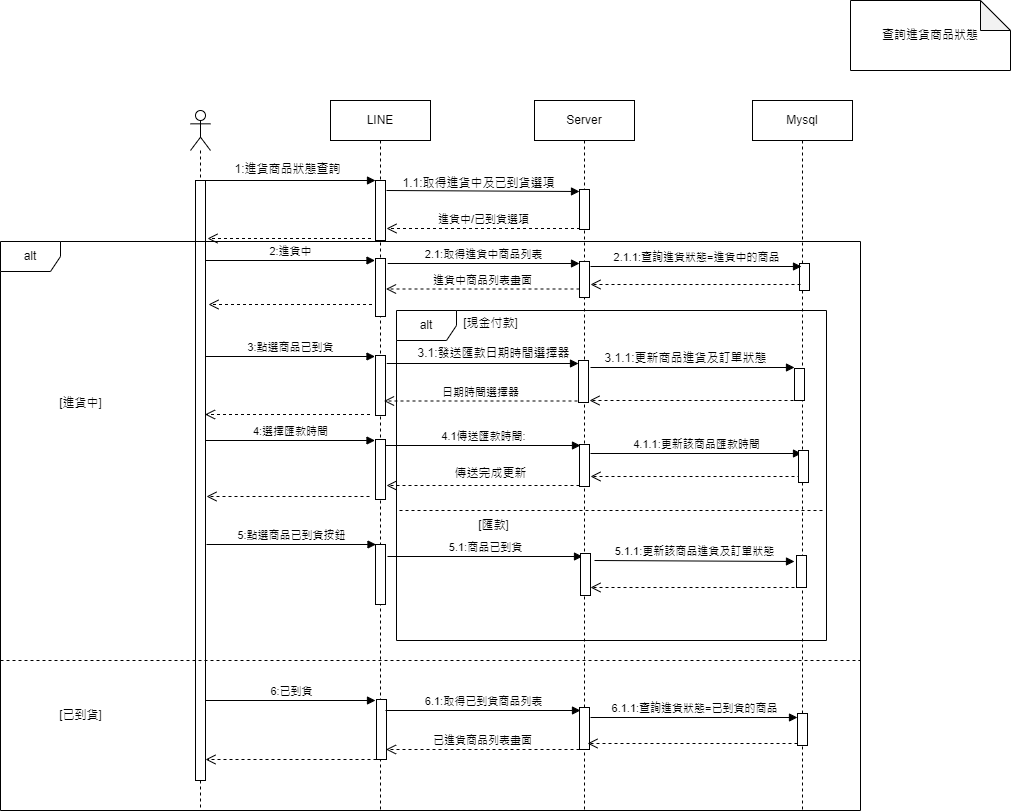

The diagram above was exported from draw.io. Its source (the exported page's mxGraphModel, read from the mxfile embedded in the PNG):
<mxGraphModel dx="1114" dy="470" grid="1" gridSize="10" guides="1" tooltips="1" connect="1" arrows="1" fold="1" page="1" pageScale="1" pageWidth="850" pageHeight="1100" math="0" shadow="0">
  <root>
    <mxCell id="Vg-GVs1FQogn06plWPz1-0" />
    <mxCell id="Vg-GVs1FQogn06plWPz1-1" parent="Vg-GVs1FQogn06plWPz1-0" />
    <mxCell id="Vg-GVs1FQogn06plWPz1-2" value="LINE" style="shape=umlLifeline;perimeter=lifelinePerimeter;whiteSpace=wrap;html=1;container=0;dropTarget=0;collapsible=0;recursiveResize=0;outlineConnect=0;portConstraint=eastwest;newEdgeStyle={&quot;edgeStyle&quot;:&quot;elbowEdgeStyle&quot;,&quot;elbow&quot;:&quot;vertical&quot;,&quot;curved&quot;:0,&quot;rounded&quot;:0};" parent="Vg-GVs1FQogn06plWPz1-1" vertex="1">
      <mxGeometry x="800" y="220" width="100" height="400" as="geometry" />
    </mxCell>
    <mxCell id="Vg-GVs1FQogn06plWPz1-3" value="" style="html=1;points=[];perimeter=orthogonalPerimeter;outlineConnect=0;targetShapes=umlLifeline;portConstraint=eastwest;newEdgeStyle={&quot;edgeStyle&quot;:&quot;elbowEdgeStyle&quot;,&quot;elbow&quot;:&quot;vertical&quot;,&quot;curved&quot;:0,&quot;rounded&quot;:0};" parent="Vg-GVs1FQogn06plWPz1-2" vertex="1">
      <mxGeometry x="270" y="750" width="10" height="190" as="geometry" />
    </mxCell>
    <mxCell id="Vg-GVs1FQogn06plWPz1-4" value="dispatch" style="html=1;verticalAlign=bottom;startArrow=oval;endArrow=block;startSize=8;edgeStyle=elbowEdgeStyle;elbow=vertical;curved=0;rounded=0;" parent="Vg-GVs1FQogn06plWPz1-2" target="Vg-GVs1FQogn06plWPz1-3" edge="1">
      <mxGeometry relative="1" as="geometry">
        <mxPoint x="210" y="750" as="sourcePoint" />
      </mxGeometry>
    </mxCell>
    <mxCell id="Vg-GVs1FQogn06plWPz1-5" value="" style="html=1;points=[];perimeter=orthogonalPerimeter;outlineConnect=0;targetShapes=umlLifeline;portConstraint=eastwest;newEdgeStyle={&quot;edgeStyle&quot;:&quot;elbowEdgeStyle&quot;,&quot;elbow&quot;:&quot;vertical&quot;,&quot;curved&quot;:0,&quot;rounded&quot;:0};" parent="Vg-GVs1FQogn06plWPz1-2" vertex="1">
      <mxGeometry x="275" y="800" width="10" height="80" as="geometry" />
    </mxCell>
    <mxCell id="Vg-GVs1FQogn06plWPz1-6" value="" style="html=1;points=[[0,0,0,0,5],[0,1,0,0,-5],[1,0,0,0,5],[1,1,0,0,-5]];perimeter=orthogonalPerimeter;outlineConnect=0;targetShapes=umlLifeline;portConstraint=eastwest;newEdgeStyle={&quot;curved&quot;:0,&quot;rounded&quot;:0};" parent="Vg-GVs1FQogn06plWPz1-2" vertex="1">
      <mxGeometry x="45" y="70" width="10" height="50" as="geometry" />
    </mxCell>
    <mxCell id="Vg-GVs1FQogn06plWPz1-7" value="Server" style="shape=umlLifeline;perimeter=lifelinePerimeter;whiteSpace=wrap;html=1;container=0;dropTarget=0;collapsible=0;recursiveResize=0;outlineConnect=0;portConstraint=eastwest;newEdgeStyle={&quot;edgeStyle&quot;:&quot;elbowEdgeStyle&quot;,&quot;elbow&quot;:&quot;vertical&quot;,&quot;curved&quot;:0,&quot;rounded&quot;:0};" parent="Vg-GVs1FQogn06plWPz1-1" vertex="1">
      <mxGeometry x="1000" y="220" width="100" height="400" as="geometry" />
    </mxCell>
    <mxCell id="Vg-GVs1FQogn06plWPz1-8" value="" style="html=1;points=[];perimeter=orthogonalPerimeter;outlineConnect=0;targetShapes=umlLifeline;portConstraint=eastwest;newEdgeStyle={&quot;edgeStyle&quot;:&quot;elbowEdgeStyle&quot;,&quot;elbow&quot;:&quot;vertical&quot;,&quot;curved&quot;:0,&quot;rounded&quot;:0};" parent="Vg-GVs1FQogn06plWPz1-7" vertex="1">
      <mxGeometry x="270" y="760" width="10" height="170" as="geometry" />
    </mxCell>
    <mxCell id="Vg-GVs1FQogn06plWPz1-9" value="" style="html=1;points=[[0,0,0,0,5],[0,1,0,0,-5],[1,0,0,0,5],[1,1,0,0,-5]];perimeter=orthogonalPerimeter;outlineConnect=0;targetShapes=umlLifeline;portConstraint=eastwest;newEdgeStyle={&quot;curved&quot;:0,&quot;rounded&quot;:0};" parent="Vg-GVs1FQogn06plWPz1-7" vertex="1">
      <mxGeometry x="45" y="75" width="10" height="40" as="geometry" />
    </mxCell>
    <mxCell id="Vg-GVs1FQogn06plWPz1-10" value="dispatch" style="html=1;verticalAlign=bottom;endArrow=block;edgeStyle=elbowEdgeStyle;elbow=vertical;curved=0;rounded=0;" parent="Vg-GVs1FQogn06plWPz1-1" source="Vg-GVs1FQogn06plWPz1-3" target="Vg-GVs1FQogn06plWPz1-8" edge="1">
      <mxGeometry relative="1" as="geometry">
        <mxPoint x="420" y="810" as="sourcePoint" />
        <Array as="points">
          <mxPoint x="405" y="800" />
        </Array>
      </mxGeometry>
    </mxCell>
    <mxCell id="Vg-GVs1FQogn06plWPz1-11" value="return" style="html=1;verticalAlign=bottom;endArrow=open;dashed=1;endSize=8;edgeStyle=elbowEdgeStyle;elbow=vertical;curved=0;rounded=0;" parent="Vg-GVs1FQogn06plWPz1-1" source="Vg-GVs1FQogn06plWPz1-8" target="Vg-GVs1FQogn06plWPz1-3" edge="1">
      <mxGeometry relative="1" as="geometry">
        <mxPoint x="420" y="885" as="targetPoint" />
        <Array as="points">
          <mxPoint x="415" y="960" />
        </Array>
      </mxGeometry>
    </mxCell>
    <mxCell id="Vg-GVs1FQogn06plWPz1-12" value="callback" style="html=1;verticalAlign=bottom;endArrow=block;edgeStyle=elbowEdgeStyle;elbow=vertical;curved=0;rounded=0;" parent="Vg-GVs1FQogn06plWPz1-1" source="Vg-GVs1FQogn06plWPz1-8" target="Vg-GVs1FQogn06plWPz1-5" edge="1">
      <mxGeometry relative="1" as="geometry">
        <mxPoint x="400" y="840" as="sourcePoint" />
        <Array as="points">
          <mxPoint x="415" y="840" />
        </Array>
      </mxGeometry>
    </mxCell>
    <mxCell id="Vg-GVs1FQogn06plWPz1-13" value="return" style="html=1;verticalAlign=bottom;endArrow=open;dashed=1;endSize=8;edgeStyle=elbowEdgeStyle;elbow=vertical;curved=0;rounded=0;" parent="Vg-GVs1FQogn06plWPz1-1" source="Vg-GVs1FQogn06plWPz1-5" target="Vg-GVs1FQogn06plWPz1-8" edge="1">
      <mxGeometry relative="1" as="geometry">
        <mxPoint x="400" y="915" as="targetPoint" />
        <Array as="points">
          <mxPoint x="405" y="910" />
        </Array>
      </mxGeometry>
    </mxCell>
    <mxCell id="Vg-GVs1FQogn06plWPz1-14" value="Mysql" style="shape=umlLifeline;perimeter=lifelinePerimeter;whiteSpace=wrap;html=1;container=0;dropTarget=0;collapsible=0;recursiveResize=0;outlineConnect=0;portConstraint=eastwest;newEdgeStyle={&quot;edgeStyle&quot;:&quot;elbowEdgeStyle&quot;,&quot;elbow&quot;:&quot;vertical&quot;,&quot;curved&quot;:0,&quot;rounded&quot;:0};" parent="Vg-GVs1FQogn06plWPz1-1" vertex="1">
      <mxGeometry x="1220" y="220" width="100" height="400" as="geometry" />
    </mxCell>
    <mxCell id="Vg-GVs1FQogn06plWPz1-15" value="" style="html=1;points=[];perimeter=orthogonalPerimeter;outlineConnect=0;targetShapes=umlLifeline;portConstraint=eastwest;newEdgeStyle={&quot;edgeStyle&quot;:&quot;elbowEdgeStyle&quot;,&quot;elbow&quot;:&quot;vertical&quot;,&quot;curved&quot;:0,&quot;rounded&quot;:0};" parent="Vg-GVs1FQogn06plWPz1-14" vertex="1">
      <mxGeometry x="270" y="760" width="10" height="170" as="geometry" />
    </mxCell>
    <mxCell id="Vg-GVs1FQogn06plWPz1-16" value="" style="shape=umlLifeline;perimeter=lifelinePerimeter;whiteSpace=wrap;html=1;container=1;dropTarget=0;collapsible=0;recursiveResize=0;outlineConnect=0;portConstraint=eastwest;newEdgeStyle={&quot;curved&quot;:0,&quot;rounded&quot;:0};participant=umlActor;" parent="Vg-GVs1FQogn06plWPz1-1" vertex="1">
      <mxGeometry x="660" y="230" width="20" height="400" as="geometry" />
    </mxCell>
    <mxCell id="Vg-GVs1FQogn06plWPz1-17" value="" style="html=1;points=[[0,0,0,0,5],[0,1,0,0,-5],[1,0,0,0,5],[1,1,0,0,-5]];perimeter=orthogonalPerimeter;outlineConnect=0;targetShapes=umlLifeline;portConstraint=eastwest;newEdgeStyle={&quot;curved&quot;:0,&quot;rounded&quot;:0};" parent="Vg-GVs1FQogn06plWPz1-16" vertex="1">
      <mxGeometry x="5" y="70" width="10" height="300" as="geometry" />
    </mxCell>
    <mxCell id="Vg-GVs1FQogn06plWPz1-18" value="" style="html=1;verticalAlign=bottom;endArrow=block;curved=0;rounded=0;" parent="Vg-GVs1FQogn06plWPz1-1" target="Vg-GVs1FQogn06plWPz1-6" edge="1">
      <mxGeometry width="80" relative="1" as="geometry">
        <mxPoint x="670" y="300" as="sourcePoint" />
        <mxPoint x="790" y="300" as="targetPoint" />
      </mxGeometry>
    </mxCell>
  </root>
</mxGraphModel>